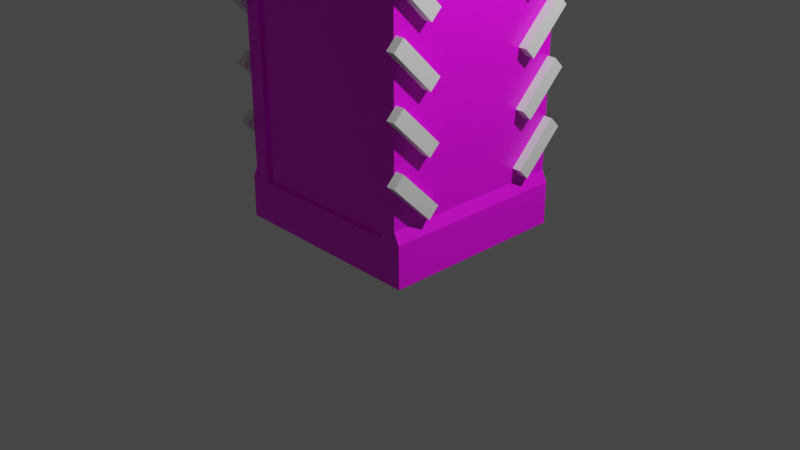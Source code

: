 # Source: Chamber.blend  (saved by Blender 2.80.75; exported with 4.5.12 LTS)
import bpy
from mathutils import Matrix  # noqa: F401  (used for matrix-valued properties, if any)

bpy.ops.wm.read_factory_settings(use_empty=True)
scene = bpy.context.scene
scene.name = 'Scene'

# ---- collections
col_collection = bpy.data.collections.new('Collection'); scene.collection.children.link(col_collection)

# ---- images (referenced by path relative to the original .blend; pixels are not part of the script)
import os
ASSET_DIR = os.environ.get("B2B_ASSET_DIR", "")  # directory of the original .blend (textures are referenced by path, not embedded)
HERE = os.path.dirname(os.path.abspath(__file__))  # packed textures are extracted next to this script under _unpacked/

def load_image(name, relpath, width, height, colorspace="sRGB"):
    """Load a texture the original file referenced (path relative to the .blend, or extracted next to this script)."""
    p = next((c for c in (os.path.join(HERE, relpath), os.path.join(ASSET_DIR, relpath)) if relpath and os.path.exists(c)), "")
    if p:
        img = bpy.data.images.load(p, check_existing=True)
        img.name = name
    else:  # same state as the original file: an image datablock whose file is absent (Cycles renders it pink)
        img = bpy.data.images.new(name, width, height)
        img.source = "FILE"
        img.filepath = "//" + (relpath or name)
    img.colorspace_settings.name = colorspace
    return img
img_chamber_png = load_image('Chamber.png', 'Chamber.png', 1024, 1024, 'sRGB')

# ---- materials (node trees are filled in below, after node groups)
mat_chamber = bpy.data.materials.new('Chamber')
mat_chamber.alpha_threshold = 0.0
mat_chamber.use_transparent_shadow = False
mat_chamber.line_color = (0.0, 0.0, 0.0, 1.0)
mat_gloow = bpy.data.materials.new('Gloow')
mat_gloow.use_transparent_shadow = False

# ---- material node trees
mat_chamber.use_nodes = True; mat_chamber.node_tree.nodes.clear()
_N = mat_chamber.node_tree.nodes; _L = mat_chamber.node_tree.links
n0 = _N.new('ShaderNodeOutputMaterial'); n0.name = 'Material Output'; n0.location = (300, 300)
n1 = _N.new('ShaderNodeBsdfPrincipled'); n1.name = 'Principled BSDF'; n1.location = (10, 300)
n1.distribution = 'GGX'
n1.subsurface_method = 'BURLEY'
n1.inputs[2].default_value = 0.4
n1.inputs[3].default_value = 1.45
n1.inputs[27].default_value = (0.0, 0.0, 0.0, 1.0)
n1.inputs[28].default_value = 1.0
n2 = _N.new('ShaderNodeTexImage'); n2.name = 'Image Texture'; n2.location = (-280, 280)
n2.image = img_chamber_png
n2.projection = 'BOX'
n2.interpolation = 'Closest'
_L.new(n1.outputs[0], n0.inputs[0])
_L.new(n2.outputs[0], n1.inputs[0])
n0.is_active_output = True
mat_gloow.use_nodes = True; mat_gloow.node_tree.nodes.clear()
_N = mat_gloow.node_tree.nodes; _L = mat_gloow.node_tree.links
n0 = _N.new('ShaderNodeOutputMaterial'); n0.name = 'Material Output'; n0.location = (300, 300)
n1 = _N.new('ShaderNodeBsdfPrincipled'); n1.name = 'Principled BSDF'; n1.location = (10, 300)
n1.distribution = 'GGX'
n1.subsurface_method = 'BURLEY'
n1.inputs[0].default_value = (1.0, 0.1329, 1.0, 1.0)
n1.inputs[3].default_value = 1.45
n1.inputs[27].default_value = (0.0, 0.0, 0.0, 1.0)
n1.inputs[28].default_value = 1.0
_L.new(n1.outputs[0], n0.inputs[0])
n0.is_active_output = True

# ---- world
world_world = bpy.data.worlds.new('World'); scene.world = world_world
world_world.use_nodes = True; world_world.node_tree.nodes.clear()
_N = world_world.node_tree.nodes; _L = world_world.node_tree.links
n0 = _N.new('ShaderNodeOutputWorld'); n0.name = 'World Output'; n0.location = (300, 300)
n1 = _N.new('ShaderNodeBackground'); n1.name = 'Background'; n1.location = (10, 300)
n1.inputs[0].default_value = (0.05088, 0.05088, 0.05088, 1.0)
_L.new(n1.outputs[0], n0.inputs[0])
n0.is_active_output = True
world_world.color = (0.05088, 0.05088, 0.05088)
world_world.use_sun_shadow = False
world_world.sun_shadow_jitter_overblur = 0.0

# ---- cameras
cam_camera = bpy.data.cameras.new('Camera')
cam_camera.clip_end = 100.0
cam_camera.ortho_scale = 7.314

# ---- lights
light_light = bpy.data.lights.new('Light', 'POINT')
light_light.transmission_factor = 0.0
light_light.energy = 1000.0
light_light.shadow_soft_size = 0.1
light_light.shadow_maximum_resolution = 0.006
light_light.use_absolute_resolution = True

# ---- meshes
me_cube = bpy.data.meshes.new('Cube')
me_cube.from_pydata([(1.0, 1.0, 2.997), (1.057, 1.0, 0.442), (1.0, -1.0, 2.997), (1.057, -1.0, 0.442), (-1.0, 1.0, 2.997), (-1.057, 1.0, 0.442), (-1.0, -1.0, 2.997), (-1.057, -1.0, 0.442), (1.061, 1.0, 0.0), (-1.061, 1.0, 0.0), (0.8256, -1.0, 3.296), (-0.8256, -1.0, 3.296), (-1.061, -1.0, 0.0), (1.061, -1.0, 0.0), (-0.8256, 1.0, 3.296), (0.8256, 1.0, 3.296), (1.0, 1.0, 2.88), (1.0, 1.0, 0.5588), (-1.0, -1.0, 0.5588), (-1.0, -1.0, 2.88), (1.0, -1.0, 2.88), (1.0, -1.0, 0.5588), (-1.0, 1.0, 2.88), (-1.0, 1.0, 0.5588), (-0.8256, 0.8634, 2.743), (-0.8256, 0.8634, 0.5738), (0.8256, 0.8634, 2.743), (0.8256, 0.8634, 0.5738), (0.8256, -0.8634, 2.743), (0.8256, -0.8634, 0.5738), (-0.8256, -0.8634, 2.743), (-0.8256, -0.8634, 0.5738), (0.8256, -1.0, 2.888), (-0.8256, -1.0, 2.888), (-0.8256, 1.0, 2.888), (0.8256, 1.0, 2.888), (-0.8256, 1.0, 2.88), (0.7651, 0.9395, 0.4372), (-0.7651, -0.9395, 0.4372), (0.8256, 1.0, 2.88), (-0.7651, 0.9395, 0.4372), (0.8256, -1.0, 2.88), (-0.8256, -1.0, 2.88), (0.7651, -0.9395, 0.4372), (0.8256, -1.0, 0.4372), (0.8256, 1.0, 0.4372), (-0.8256, -1.0, 0.4372), (-0.8256, 1.0, 0.4372), (0.7671, -0.9415, 2.888), (-0.7671, -0.9415, 2.888), (-0.7671, 0.9415, 2.888), (0.7671, 0.9415, 2.888), (-0.9388, -0.9666, 0.08237), (-0.6746, -0.9666, 3.078), (-0.9388, -0.7726, 0.08237), (-0.6746, -0.7726, 3.078), (0.6746, -0.9666, 3.078), (0.9388, -0.7726, 0.08237), (0.6746, -0.7726, 3.078), (0.9388, -0.9666, 0.08237), (-0.9388, -0.7726, 2.881), (0.9388, -0.7726, 2.881), (-0.9388, -0.9666, 2.881), (0.9388, -0.9666, 2.881), (-0.9388, 0.9666, 0.08237), (-0.6746, 0.9666, 3.078), (-0.9388, 0.7726, 0.08237), (-0.6746, 0.7726, 3.078), (0.6746, 0.9666, 3.078), (0.9388, 0.7726, 0.08237), (0.6746, 0.7726, 3.078), (0.9388, 0.9666, 0.08237), (-0.9388, 0.7726, 2.881), (0.9388, 0.7726, 2.881), (-0.9388, 0.9666, 2.881), (0.9388, 0.9666, 2.881)], [], [(14, 4, 6, 11), (42, 11, 6, 19), (19, 6, 4, 22), (8, 1, 3, 13), (16, 0, 2, 20), (39, 15, 0, 16), (22, 4, 14, 36), (36, 14, 15, 39), (5, 9, 12, 7), (9, 8, 13, 12), (20, 2, 10, 41), (41, 10, 11, 42), (0, 15, 10, 2), (15, 14, 11, 10), (13, 44, 46, 12), (27, 29, 28, 26), (3, 21, 44, 13), (21, 20, 41, 44), (9, 47, 45, 8), (25, 24, 30, 31), (5, 23, 47, 9), (23, 22, 36, 47), (8, 45, 17, 1), (45, 39, 16, 17), (1, 17, 21, 3), (17, 16, 20, 21), (7, 18, 23, 5), (18, 19, 22, 23), (12, 46, 18, 7), (46, 42, 19, 18), (51, 48, 49, 50), (40, 38, 43, 37), (24, 25, 47, 36), (27, 26, 39, 45), (28, 29, 44, 41), (31, 30, 42, 46), (30, 24, 36, 42), (25, 31, 46, 47), (26, 28, 41, 39), (29, 27, 45, 44), (37, 43, 44, 45), (43, 38, 46, 44), (40, 37, 45, 47), (38, 40, 47, 46), (49, 48, 32, 33), (51, 50, 34, 35), (48, 51, 35, 32), (50, 49, 33, 34), (62, 53, 55, 60), (60, 55, 58, 61), (61, 58, 56, 63), (63, 56, 53, 62), (54, 57, 59, 52), (58, 55, 53, 56), (59, 63, 62, 52), (57, 61, 63, 59), (54, 60, 61, 57), (52, 62, 60, 54), (74, 72, 67, 65), (72, 73, 70, 67), (73, 75, 68, 70), (75, 74, 65, 68), (66, 64, 71, 69), (70, 68, 65, 67), (71, 64, 74, 75), (69, 71, 75, 73), (66, 69, 73, 72), (64, 66, 72, 74)])
me_cube.polygons.foreach_set('material_index', [0, 0, 0, 0, 0, 0, 0, 0, 0, 0, 0, 0, 0, 0, 0, 1, 0, 0, 0, 1, 0, 0, 0, 0, 0, 0, 0, 0, 0, 0, 1, 1, 0, 0, 0, 0, 0, 0, 0, 0, 0, 0, 0, 0, 0, 0, 0, 0, 0, 0, 0, 0, 0, 0, 0, 0, 0, 0, 0, 0, 0, 0, 0, 0, 0, 0, 0, 0])
_uv = me_cube.uv_layers.new(name='UVMap')
_uv.uv.foreach_set('vector', [0.07812, 0.8594, 0.07812, 0.7812, 0.5, 0.7812, 0.5, 0.8594, 0.07406, 0.8664, 0.07406, 0.9897, 0.02237, 0.901, 0.02237, 0.8664, 0.5, 0.7578, 0.5, 0.7812, 0.07812, 0.7812, 0.07812, 0.7578, 0.5, 0.1484, 0.5, 0.2422, 0.07812, 0.2422, 0.07812, 0.1484, 0.5, 0.7578, 0.5, 0.7812, 0.07812, 0.7812, 0.07812, 0.7578, 0.07439, 0.8664, 0.07439, 0.9897, 0.0227, 0.901, 0.0227, 0.8664, 0.02237, 0.8664, 0.02237, 0.901, 0.07406, 0.9897, 0.07406, 0.8664, 0.07812, 0.8672, 0.07812, 0.9922, 0.5703, 0.9922, 0.5703, 0.8672, 0.07812, 0.2422, 0.07812, 0.1484, 0.5, 0.1484, 0.5, 0.2422, 0.9844, 0.6312, 0.9844, 0.6481, 0.9685, 0.6481, 0.9685, 0.6312, 0.0227, 0.8664, 0.0227, 0.901, 0.07439, 0.9897, 0.07439, 0.8664, 0.5703, 0.8672, 0.5703, 0.9922, 0.07812, 0.9922, 0.07812, 0.8672, 0.5, 0.7812, 0.5, 0.8594, 0.07812, 0.8594, 0.07812, 0.7812, 0.5819, 0.9961, 0.5819, 0.6604, 0.9885, 0.6604, 0.9885, 0.9961, 0.642, 0.01211, 0.5712, 0.1436, 0.07478, 0.1436, 0.003996, 0.01211, 0.9959, 0.00489, 0.9959, 0.9966, 0.00145, 0.9966, 0.00145, 0.00489, 0.005815, 0.144, 0.0227, 0.1785, 0.07439, 0.1425, 0.004622, 0.01296, 0.0227, 0.1785, 0.0227, 0.8664, 0.07439, 0.8664, 0.07439, 0.1425, 0.003996, 0.01211, 0.07478, 0.1436, 0.5712, 0.1436, 0.642, 0.01211, 0.9959, 0.9966, 0.00145, 0.9966, 0.00145, 0.00489, 0.9959, 0.00489, 0.005492, 0.144, 0.02237, 0.1785, 0.07406, 0.1425, 0.004299, 0.01296, 0.02237, 0.1785, 0.02237, 0.8664, 0.07406, 0.8664, 0.07406, 0.1425, 0.004622, 0.01296, 0.07439, 0.1425, 0.0227, 0.1785, 0.005815, 0.144, 0.07439, 0.1425, 0.07439, 0.8664, 0.0227, 0.8664, 0.0227, 0.1785, 0.5, 0.2422, 0.5, 0.2734, 0.07812, 0.2734, 0.07812, 0.2422, 0.5, 0.2734, 0.5, 0.7578, 0.07812, 0.7578, 0.07812, 0.2734, 0.5, 0.2422, 0.5, 0.2734, 0.07812, 0.2734, 0.07812, 0.2422, 0.5, 0.2734, 0.5, 0.7578, 0.07812, 0.7578, 0.07812, 0.2734, 0.004299, 0.01296, 0.07406, 0.1425, 0.02237, 0.1785, 0.005492, 0.144, 0.07406, 0.1425, 0.07406, 0.8664, 0.02237, 0.8664, 0.02237, 0.1785, 0.00145, 0.00489, 0.9959, 0.00489, 0.9959, 0.9966, 0.00145, 0.9966, 0.00145, 0.00489, 0.9959, 0.00489, 0.9959, 0.9966, 0.00145, 0.9966, 0.5632, 0.5168, 0.5632, 0.8294, 0.5363, 0.8461, 0.5363, 0.4928, 0.5632, 0.8294, 0.5632, 0.5168, 0.5363, 0.4928, 0.5363, 0.8461, 0.5632, 0.5168, 0.5632, 0.8294, 0.5363, 0.8461, 0.5363, 0.4928, 0.5632, 0.8294, 0.5632, 0.5168, 0.5363, 0.4928, 0.5363, 0.8461, 0.5632, 0.5168, 0.5632, 0.8294, 0.5363, 0.8461, 0.5363, 0.4928, 0.5632, 0.8294, 0.5632, 0.5168, 0.5363, 0.4928, 0.5363, 0.8461, 0.5632, 0.8294, 0.5632, 0.5168, 0.5363, 0.4928, 0.5363, 0.8461, 0.5632, 0.8294, 0.5632, 0.5168, 0.5363, 0.4928, 0.5363, 0.8461, 0.5632, 0.5168, 0.5632, 0.8294, 0.5363, 0.8461, 0.5363, 0.4928, 0.5632, 0.8294, 0.5632, 0.5168, 0.5363, 0.4928, 0.5363, 0.8461, 0.5632, 0.5168, 0.5632, 0.8294, 0.5363, 0.8461, 0.5363, 0.4928, 0.5632, 0.8294, 0.5632, 0.5168, 0.5363, 0.4928, 0.5363, 0.8461, 0.5632, 0.8294, 0.5632, 0.5168, 0.5363, 0.4928, 0.5363, 0.8461, 0.5632, 0.5168, 0.5632, 0.8294, 0.5363, 0.8461, 0.5363, 0.4928, 0.5632, 0.8294, 0.5632, 0.5168, 0.5363, 0.4928, 0.5363, 0.8461, 0.5632, 0.5168, 0.5632, 0.8294, 0.5363, 0.8461, 0.5363, 0.4928, 0.6086, 0.0, 0.625, 0.0, 0.625, 0.25, 0.6086, 0.25, 0.6094, 0.08594, 0.6641, 0.04688, 0.9375, 0.04688, 0.9922, 0.08594, 0.6086, 0.5, 0.625, 0.5, 0.625, 0.75, 0.6086, 0.75, 0.9922, 0.08594, 0.9375, 0.04688, 0.6641, 0.04688, 0.6094, 0.08594, 0.125, 0.5, 0.375, 0.5, 0.375, 0.75, 0.125, 0.75, 0.625, 0.5, 0.875, 0.5, 0.875, 0.75, 0.625, 0.75, 0.9922, 0.6562, 0.9922, 0.08594, 0.6094, 0.08594, 0.6094, 0.6562, 0.4609, 0.2969, 0.4609, 0.4531, 0.4453, 0.4531, 0.4453, 0.2969, 0.6094, 0.6562, 0.6094, 0.08594, 0.9922, 0.08594, 0.9922, 0.6562, 0.4453, 0.2969, 0.4453, 0.4531, 0.4609, 0.4531, 0.4609, 0.2969, 0.6086, 0.0, 0.6086, 0.25, 0.625, 0.25, 0.625, 0.0, 0.6094, 0.08594, 0.9922, 0.08594, 0.9375, 0.04688, 0.6641, 0.04688, 0.6086, 0.5, 0.6086, 0.75, 0.625, 0.75, 0.625, 0.5, 0.9922, 0.08594, 0.6094, 0.08594, 0.6641, 0.04688, 0.9375, 0.04688, 0.125, 0.5, 0.125, 0.75, 0.375, 0.75, 0.375, 0.5, 0.625, 0.5, 0.625, 0.75, 0.875, 0.75, 0.875, 0.5, 0.9922, 0.6562, 0.6094, 0.6562, 0.6094, 0.08594, 0.9922, 0.08594, 0.4453, 0.2969, 0.4609, 0.2969, 0.4609, 0.4531, 0.4453, 0.4531, 0.6094, 0.6562, 0.9922, 0.6562, 0.9922, 0.08594, 0.6094, 0.08594, 0.4609, 0.2969, 0.4453, 0.2969, 0.4453, 0.4531, 0.4609, 0.4531])
me_cube.materials.append(mat_chamber)
me_cube.materials.append(mat_gloow)
me_cube.use_remesh_preserve_volume = False
me_cube.use_remesh_preserve_attributes = False
me_cube.use_mirror_x = True
me_cube.update()
me_cube_003 = bpy.data.meshes.new('Cube.003')
me_cube_003.from_pydata([(-0.9986, -0.5519, 0.7081), (-1.093, -1.085, 1.024), (-1.093, -0.9766, 1.133), (-0.9986, -0.9766, 1.133), (-0.6897, -0.8018, 0.9823), (-0.6903, -0.7127, 0.8689), (-0.6903, -0.9245, 0.8634), (-0.6903, -0.8213, 0.7603), (-0.9986, -0.9245, 0.8634), (-0.9986, -0.8213, 0.7603), (-0.9986, -0.8158, 0.972), (-0.9986, -0.7127, 0.8689), (-0.9986, -1.085, 1.024), (-1.093, -0.7127, 0.8689), (-1.093, -0.8158, 0.972), (-1.093, -0.8213, 0.7603), (-1.093, -0.9245, 0.8634), (-0.9986, -0.6605, 0.5995), (-1.093, -0.6605, 0.5995), (-1.093, -0.5519, 0.7081)], [], [(14, 2, 3, 10), (8, 9, 7, 6), (6, 7, 5, 4), (10, 3, 12, 8), (8, 6, 4, 10), (12, 3, 2, 1), (7, 9, 11, 5), (16, 14, 13, 15), (4, 5, 11, 10), (9, 8, 16, 15), (10, 11, 13, 14), (16, 1, 2, 14), (8, 12, 1, 16), (0, 17, 18, 19), (9, 17, 0, 11), (15, 18, 17, 9), (13, 19, 18, 15), (11, 0, 19, 13)])
_uv = me_cube_003.uv_layers.new(name='UVMap')
_uv.uv.foreach_set('vector', [0.25, 0.75, 0.25, 0.75, 0.25, 0.75, 0.25, 0.75, 0.375, 0.375, 0.625, 0.375, 0.625, 0.5, 0.375, 0.5, 0.375, 0.5, 0.625, 0.5, 0.625, 0.75, 0.375, 0.75, 0.25, 0.75, 0.25, 0.75, 0.25, 0.5, 0.25, 0.5, 0.25, 0.5, 0.375, 0.5, 0.375, 0.75, 0.25, 0.75, 0.25, 0.5, 0.25, 0.75, 0.25, 0.75, 0.25, 0.5, 0.625, 0.5, 0.75, 0.5, 0.75, 0.75, 0.625, 0.75, 0.25, 0.5, 0.25, 0.75, 0.625, 0.875, 0.75, 0.5, 0.375, 0.75, 0.625, 0.75, 0.625, 0.875, 0.375, 0.875, 0.625, 0.375, 0.375, 0.375, 0.375, 0.375, 0.625, 0.375, 0.375, 0.875, 0.625, 0.875, 0.625, 0.875, 0.375, 0.875, 0.25, 0.5, 0.25, 0.5, 0.25, 0.75, 0.25, 0.75, 0.25, 0.5, 0.25, 0.5, 0.25, 0.5, 0.25, 0.5, 0.75, 0.75, 0.75, 0.5, 0.75, 0.5, 0.75, 0.75, 0.75, 0.5, 0.75, 0.5, 0.75, 0.75, 0.75, 0.75, 0.75, 0.5, 0.75, 0.5, 0.75, 0.5, 0.75, 0.5, 0.75, 0.75, 0.75, 0.75, 0.75, 0.5, 0.75, 0.5, 0.75, 0.75, 0.75, 0.75, 0.75, 0.75, 0.75, 0.75])
me_cube_003.use_remesh_preserve_volume = False
me_cube_003.use_remesh_preserve_attributes = False
me_cube_003.use_mirror_vertex_groups = False
me_cube_003.update()
arm_armature_001 = bpy.data.armatures.new('Armature.001')  # bones are not reproduced
arm_armature = bpy.data.armatures.new('Armature')  # bones are not reproduced

# ---- objects
ob_chamberarmature = bpy.data.objects.new('ChamberArmature', arm_armature_001)
ob_chamber = bpy.data.objects.new('Chamber', me_cube)
ob_light = bpy.data.objects.new('Light', light_light)
ob_camera = bpy.data.objects.new('Camera', cam_camera)
ob_screws = bpy.data.objects.new('Screws', me_cube_003)
ob_boltarmature = bpy.data.objects.new('BoltArmature', arm_armature)

# ---- transforms, parenting, visibility, modifiers, constraints
ob_chamberarmature.location = (0.0, 0.0, 0.0)
ob_chamberarmature.show_in_front = True
ob_chamberarmature.lineart.crease_threshold = 0.0
ob_chamber.parent = ob_chamberarmature
ob_chamber.location = (0.0, 0.0, 0.0)
ob_chamber.lock_rotations_4d = False
ob_chamber.empty_display_type = 'ARROWS'
ob_chamber.lineart.crease_threshold = 0.0
ob_chamber.use_mesh_mirror_x = True
_vg = ob_chamber.vertex_groups.new(name='Bone')
_vg = ob_chamber.vertex_groups.new(name='Doors')
_vg.add([52, 53, 54, 55, 56, 57, 58, 59, 60, 61, 62, 63, 64, 65, 66, 67, 68, 69, 70, 71, 72, 73, 74, 75], 1.0, 'REPLACE')
_m = ob_chamber.modifiers.new('Armature', 'ARMATURE')
_m.object = ob_chamberarmature
ob_light.location = (4.076, 1.005, 5.904)
ob_light.rotation_euler = (0.6503, 0.05522, 1.866)
ob_light.lock_rotations_4d = False
ob_light.empty_display_type = 'ARROWS'
ob_light.color = (0.0, 0.0, 0.0, 0.0)
ob_light.lineart.crease_threshold = 0.0
ob_camera.location = (7.359, -6.926, 4.958)
ob_camera.rotation_euler = (1.109, 0.0, 0.8149)
ob_camera.lock_rotations_4d = False
ob_camera.empty_display_type = 'ARROWS'
ob_camera.color = (0.0, 0.0, 0.0, 0.0)
ob_camera.display_type = 'WIRE'
ob_camera.lineart.crease_threshold = 0.0
ob_screws.location = (0.0, 0.0, 0.0)
ob_screws.lineart.crease_threshold = 0.0
_m = ob_screws.modifiers.new('Mirror', 'MIRROR')
_m.use_axis = (True, True, False)
_m = ob_screws.modifiers.new('Array', 'ARRAY')
_m.count = 4
_m.use_constant_offset = True
_m.constant_offset_displace = (0.0, 0.0, 0.6)
_m.use_relative_offset = False
_m.relative_offset_displace = (0.0, 0.0, 2.0)
_m.offset_u = 0.007194
ob_boltarmature.location = (-0.9986, -0.8186, 0.8662)
ob_boltarmature.lineart.crease_threshold = 0.0

# ---- collection membership
scene.collection.objects.link(ob_chamberarmature)
col_collection.objects.link(ob_chamber)
col_collection.objects.link(ob_light)
col_collection.objects.link(ob_camera)
col_collection.objects.link(ob_screws)
col_collection.objects.link(ob_boltarmature)

# ---- scene / render settings (as saved in the file)
scene.camera = ob_camera
scene.frame_start = 1; scene.frame_end = 50; scene.frame_set(1)
scene.render.engine = 'BLENDER_EEVEE_NEXT'
scene.cycles.use_denoising = False
scene.cycles.samples = 128
scene.cycles.sampling_pattern = 'TABULATED_SOBOL'
scene.cycles.use_adaptive_sampling = False
scene.cycles.use_light_tree = False
scene.view_settings.view_transform = 'Filmic'
bpy.context.view_layer.update()
